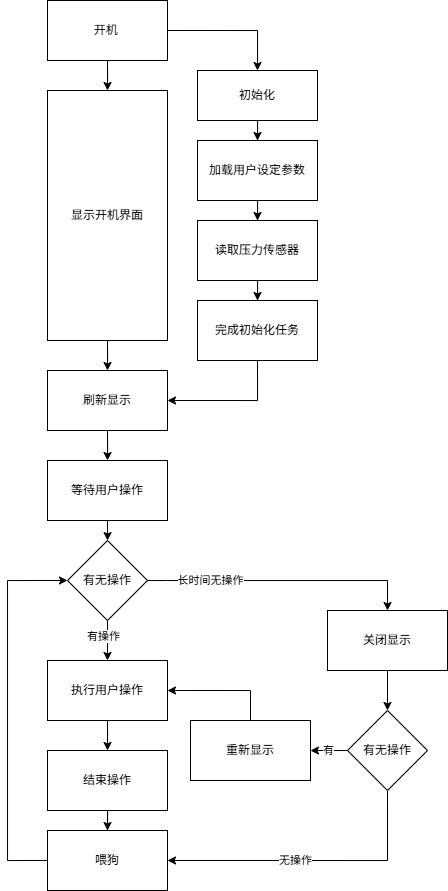

The diagram above was exported from draw.io. Its source (the exported page's mxGraphModel, read from the mxfile embedded in the PNG):
<mxGraphModel dx="983" dy="603" grid="1" gridSize="10" guides="1" tooltips="1" connect="1" arrows="1" fold="1" page="1" pageScale="1" pageWidth="827" pageHeight="1169" math="0" shadow="0">
  <root>
    <mxCell id="0" />
    <mxCell id="1" parent="0" />
    <mxCell id="SfeH2Qk9TO7M8xPd-bBo-3" value="" style="edgeStyle=orthogonalEdgeStyle;rounded=0;orthogonalLoop=1;jettySize=auto;html=1;" parent="1" source="SfeH2Qk9TO7M8xPd-bBo-1" target="SfeH2Qk9TO7M8xPd-bBo-2" edge="1">
      <mxGeometry relative="1" as="geometry" />
    </mxCell>
    <mxCell id="KrOIxBcWjap_PZZoHj2o-2" style="edgeStyle=orthogonalEdgeStyle;rounded=0;orthogonalLoop=1;jettySize=auto;html=1;exitX=1;exitY=0.5;exitDx=0;exitDy=0;entryX=0.5;entryY=0;entryDx=0;entryDy=0;" edge="1" parent="1" source="SfeH2Qk9TO7M8xPd-bBo-1" target="KrOIxBcWjap_PZZoHj2o-1">
      <mxGeometry relative="1" as="geometry" />
    </mxCell>
    <mxCell id="SfeH2Qk9TO7M8xPd-bBo-1" value="开机&lt;span style=&quot;white-space: pre;&quot;&gt;&#09;&lt;/span&gt;" style="rounded=0;whiteSpace=wrap;html=1;" parent="1" vertex="1">
      <mxGeometry x="270" y="200" width="120" height="60" as="geometry" />
    </mxCell>
    <mxCell id="KrOIxBcWjap_PZZoHj2o-8" value="" style="edgeStyle=orthogonalEdgeStyle;rounded=0;orthogonalLoop=1;jettySize=auto;html=1;" edge="1" parent="1" source="SfeH2Qk9TO7M8xPd-bBo-2" target="SfeH2Qk9TO7M8xPd-bBo-8">
      <mxGeometry relative="1" as="geometry" />
    </mxCell>
    <mxCell id="SfeH2Qk9TO7M8xPd-bBo-2" value="显示开机界面" style="whiteSpace=wrap;html=1;rounded=0;" parent="1" vertex="1">
      <mxGeometry x="270" y="290" width="120" height="250" as="geometry" />
    </mxCell>
    <mxCell id="SfeH2Qk9TO7M8xPd-bBo-11" value="" style="edgeStyle=orthogonalEdgeStyle;rounded=0;orthogonalLoop=1;jettySize=auto;html=1;" parent="1" source="SfeH2Qk9TO7M8xPd-bBo-8" target="SfeH2Qk9TO7M8xPd-bBo-10" edge="1">
      <mxGeometry relative="1" as="geometry" />
    </mxCell>
    <mxCell id="SfeH2Qk9TO7M8xPd-bBo-8" value="刷新显示" style="whiteSpace=wrap;html=1;rounded=0;" parent="1" vertex="1">
      <mxGeometry x="270" y="570" width="120" height="60" as="geometry" />
    </mxCell>
    <mxCell id="SfeH2Qk9TO7M8xPd-bBo-13" value="" style="edgeStyle=orthogonalEdgeStyle;rounded=0;orthogonalLoop=1;jettySize=auto;html=1;" parent="1" source="SfeH2Qk9TO7M8xPd-bBo-10" edge="1">
      <mxGeometry relative="1" as="geometry">
        <mxPoint x="330" y="740" as="targetPoint" />
      </mxGeometry>
    </mxCell>
    <mxCell id="SfeH2Qk9TO7M8xPd-bBo-10" value="等待用户操作" style="whiteSpace=wrap;html=1;rounded=0;" parent="1" vertex="1">
      <mxGeometry x="270" y="660" width="120" height="60" as="geometry" />
    </mxCell>
    <mxCell id="SfeH2Qk9TO7M8xPd-bBo-16" value="" style="edgeStyle=orthogonalEdgeStyle;rounded=0;orthogonalLoop=1;jettySize=auto;html=1;" parent="1" source="SfeH2Qk9TO7M8xPd-bBo-14" target="SfeH2Qk9TO7M8xPd-bBo-15" edge="1">
      <mxGeometry relative="1" as="geometry">
        <Array as="points">
          <mxPoint x="390" y="780" />
          <mxPoint x="390" y="780" />
        </Array>
      </mxGeometry>
    </mxCell>
    <mxCell id="SfeH2Qk9TO7M8xPd-bBo-17" value="长时间无操作" style="edgeLabel;html=1;align=center;verticalAlign=middle;resizable=0;points=[];" parent="SfeH2Qk9TO7M8xPd-bBo-16" vertex="1" connectable="0">
      <mxGeometry x="-0.2206" y="1" relative="1" as="geometry">
        <mxPoint x="-43" y="1" as="offset" />
      </mxGeometry>
    </mxCell>
    <mxCell id="SfeH2Qk9TO7M8xPd-bBo-19" value="" style="edgeStyle=orthogonalEdgeStyle;rounded=0;orthogonalLoop=1;jettySize=auto;html=1;" parent="1" source="SfeH2Qk9TO7M8xPd-bBo-14" target="SfeH2Qk9TO7M8xPd-bBo-18" edge="1">
      <mxGeometry relative="1" as="geometry" />
    </mxCell>
    <mxCell id="SfeH2Qk9TO7M8xPd-bBo-26" value="t" style="edgeLabel;html=1;align=center;verticalAlign=middle;resizable=0;points=[];" parent="SfeH2Qk9TO7M8xPd-bBo-19" vertex="1" connectable="0">
      <mxGeometry x="-0.32" y="-3" relative="1" as="geometry">
        <mxPoint as="offset" />
      </mxGeometry>
    </mxCell>
    <mxCell id="KrOIxBcWjap_PZZoHj2o-11" value="有操作" style="edgeLabel;html=1;align=center;verticalAlign=middle;resizable=0;points=[];" vertex="1" connectable="0" parent="SfeH2Qk9TO7M8xPd-bBo-19">
      <mxGeometry x="-0.2071" y="-4" relative="1" as="geometry">
        <mxPoint as="offset" />
      </mxGeometry>
    </mxCell>
    <mxCell id="SfeH2Qk9TO7M8xPd-bBo-14" value="有无操作" style="rhombus;whiteSpace=wrap;html=1;" parent="1" vertex="1">
      <mxGeometry x="290" y="740" width="80" height="80" as="geometry" />
    </mxCell>
    <mxCell id="KrOIxBcWjap_PZZoHj2o-15" value="" style="edgeStyle=orthogonalEdgeStyle;rounded=0;orthogonalLoop=1;jettySize=auto;html=1;" edge="1" parent="1" source="SfeH2Qk9TO7M8xPd-bBo-15" target="KrOIxBcWjap_PZZoHj2o-14">
      <mxGeometry relative="1" as="geometry" />
    </mxCell>
    <mxCell id="SfeH2Qk9TO7M8xPd-bBo-15" value="关闭显示" style="whiteSpace=wrap;html=1;" parent="1" vertex="1">
      <mxGeometry x="550" y="810" width="120" height="60" as="geometry" />
    </mxCell>
    <mxCell id="SfeH2Qk9TO7M8xPd-bBo-22" value="" style="edgeStyle=orthogonalEdgeStyle;rounded=0;orthogonalLoop=1;jettySize=auto;html=1;" parent="1" source="SfeH2Qk9TO7M8xPd-bBo-18" target="SfeH2Qk9TO7M8xPd-bBo-21" edge="1">
      <mxGeometry relative="1" as="geometry" />
    </mxCell>
    <mxCell id="SfeH2Qk9TO7M8xPd-bBo-18" value="执行用户操作" style="whiteSpace=wrap;html=1;" parent="1" vertex="1">
      <mxGeometry x="270" y="860" width="120" height="60" as="geometry" />
    </mxCell>
    <mxCell id="tkIqOowA7kcc9CRbvG---2" value="" style="edgeStyle=orthogonalEdgeStyle;rounded=0;orthogonalLoop=1;jettySize=auto;html=1;" parent="1" source="SfeH2Qk9TO7M8xPd-bBo-21" target="tkIqOowA7kcc9CRbvG---1" edge="1">
      <mxGeometry relative="1" as="geometry" />
    </mxCell>
    <mxCell id="SfeH2Qk9TO7M8xPd-bBo-21" value="结束操作" style="whiteSpace=wrap;html=1;" parent="1" vertex="1">
      <mxGeometry x="270" y="950" width="120" height="60" as="geometry" />
    </mxCell>
    <mxCell id="38LBuiTs9jv9h2keR3HX-1" style="edgeStyle=orthogonalEdgeStyle;rounded=0;orthogonalLoop=1;jettySize=auto;html=1;exitX=0;exitY=0.5;exitDx=0;exitDy=0;entryX=0;entryY=0.5;entryDx=0;entryDy=0;" parent="1" source="tkIqOowA7kcc9CRbvG---1" target="SfeH2Qk9TO7M8xPd-bBo-14" edge="1">
      <mxGeometry relative="1" as="geometry">
        <Array as="points">
          <mxPoint x="230" y="1060" />
          <mxPoint x="230" y="780" />
        </Array>
      </mxGeometry>
    </mxCell>
    <mxCell id="tkIqOowA7kcc9CRbvG---1" value="喂狗" style="rounded=0;whiteSpace=wrap;html=1;" parent="1" vertex="1">
      <mxGeometry x="270" y="1030" width="120" height="60" as="geometry" />
    </mxCell>
    <mxCell id="KrOIxBcWjap_PZZoHj2o-4" value="" style="edgeStyle=orthogonalEdgeStyle;rounded=0;orthogonalLoop=1;jettySize=auto;html=1;" edge="1" parent="1" source="KrOIxBcWjap_PZZoHj2o-1" target="KrOIxBcWjap_PZZoHj2o-3">
      <mxGeometry relative="1" as="geometry" />
    </mxCell>
    <mxCell id="KrOIxBcWjap_PZZoHj2o-1" value="初始化" style="rounded=0;whiteSpace=wrap;html=1;" vertex="1" parent="1">
      <mxGeometry x="420" y="270" width="120" height="50" as="geometry" />
    </mxCell>
    <mxCell id="KrOIxBcWjap_PZZoHj2o-6" value="" style="edgeStyle=orthogonalEdgeStyle;rounded=0;orthogonalLoop=1;jettySize=auto;html=1;" edge="1" parent="1" source="KrOIxBcWjap_PZZoHj2o-3" target="KrOIxBcWjap_PZZoHj2o-5">
      <mxGeometry relative="1" as="geometry" />
    </mxCell>
    <mxCell id="KrOIxBcWjap_PZZoHj2o-3" value="加载用户设定参数" style="whiteSpace=wrap;html=1;rounded=0;" vertex="1" parent="1">
      <mxGeometry x="420" y="340" width="120" height="60" as="geometry" />
    </mxCell>
    <mxCell id="KrOIxBcWjap_PZZoHj2o-9" value="" style="edgeStyle=orthogonalEdgeStyle;rounded=0;orthogonalLoop=1;jettySize=auto;html=1;" edge="1" parent="1" source="KrOIxBcWjap_PZZoHj2o-5" target="KrOIxBcWjap_PZZoHj2o-7">
      <mxGeometry relative="1" as="geometry" />
    </mxCell>
    <mxCell id="KrOIxBcWjap_PZZoHj2o-5" value="读取压力传感器" style="whiteSpace=wrap;html=1;rounded=0;" vertex="1" parent="1">
      <mxGeometry x="420" y="420" width="120" height="60" as="geometry" />
    </mxCell>
    <mxCell id="KrOIxBcWjap_PZZoHj2o-10" style="edgeStyle=orthogonalEdgeStyle;rounded=0;orthogonalLoop=1;jettySize=auto;html=1;exitX=0.5;exitY=1;exitDx=0;exitDy=0;entryX=1;entryY=0.5;entryDx=0;entryDy=0;" edge="1" parent="1" source="KrOIxBcWjap_PZZoHj2o-7" target="SfeH2Qk9TO7M8xPd-bBo-8">
      <mxGeometry relative="1" as="geometry" />
    </mxCell>
    <mxCell id="KrOIxBcWjap_PZZoHj2o-7" value="完成初始化任务" style="rounded=0;whiteSpace=wrap;html=1;" vertex="1" parent="1">
      <mxGeometry x="420" y="500" width="120" height="60" as="geometry" />
    </mxCell>
    <mxCell id="KrOIxBcWjap_PZZoHj2o-19" value="" style="edgeStyle=orthogonalEdgeStyle;rounded=0;orthogonalLoop=1;jettySize=auto;html=1;" edge="1" parent="1" source="KrOIxBcWjap_PZZoHj2o-14" target="KrOIxBcWjap_PZZoHj2o-18">
      <mxGeometry relative="1" as="geometry" />
    </mxCell>
    <mxCell id="KrOIxBcWjap_PZZoHj2o-20" value="有" style="edgeLabel;html=1;align=center;verticalAlign=middle;resizable=0;points=[];" vertex="1" connectable="0" parent="KrOIxBcWjap_PZZoHj2o-19">
      <mxGeometry x="0.1718" relative="1" as="geometry">
        <mxPoint as="offset" />
      </mxGeometry>
    </mxCell>
    <mxCell id="KrOIxBcWjap_PZZoHj2o-23" style="edgeStyle=orthogonalEdgeStyle;rounded=0;orthogonalLoop=1;jettySize=auto;html=1;exitX=0.5;exitY=1;exitDx=0;exitDy=0;entryX=1;entryY=0.5;entryDx=0;entryDy=0;" edge="1" parent="1" source="KrOIxBcWjap_PZZoHj2o-14" target="tkIqOowA7kcc9CRbvG---1">
      <mxGeometry relative="1" as="geometry" />
    </mxCell>
    <mxCell id="KrOIxBcWjap_PZZoHj2o-24" value="无操作" style="edgeLabel;html=1;align=center;verticalAlign=middle;resizable=0;points=[];" vertex="1" connectable="0" parent="KrOIxBcWjap_PZZoHj2o-23">
      <mxGeometry x="0.0105" y="1" relative="1" as="geometry">
        <mxPoint x="-16" y="-1" as="offset" />
      </mxGeometry>
    </mxCell>
    <mxCell id="KrOIxBcWjap_PZZoHj2o-14" value="有无操作" style="rhombus;whiteSpace=wrap;html=1;" vertex="1" parent="1">
      <mxGeometry x="570" y="910" width="80" height="80" as="geometry" />
    </mxCell>
    <mxCell id="KrOIxBcWjap_PZZoHj2o-26" style="edgeStyle=orthogonalEdgeStyle;rounded=0;orthogonalLoop=1;jettySize=auto;html=1;exitX=0.5;exitY=0;exitDx=0;exitDy=0;entryX=1;entryY=0.5;entryDx=0;entryDy=0;" edge="1" parent="1" source="KrOIxBcWjap_PZZoHj2o-18" target="SfeH2Qk9TO7M8xPd-bBo-18">
      <mxGeometry relative="1" as="geometry" />
    </mxCell>
    <mxCell id="KrOIxBcWjap_PZZoHj2o-18" value="重新显示" style="whiteSpace=wrap;html=1;" vertex="1" parent="1">
      <mxGeometry x="413" y="920" width="120" height="60" as="geometry" />
    </mxCell>
  </root>
</mxGraphModel>